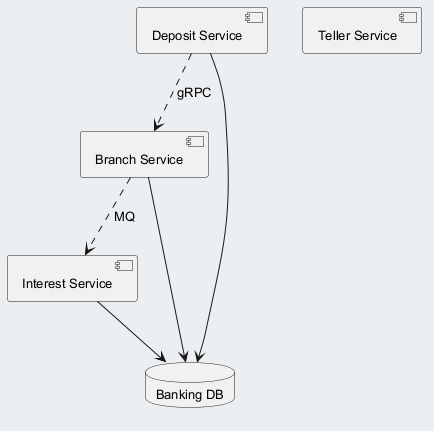

The diagram above was rendered by PlantUML. Its source (embedded in the PNG):
@startuml
skinparam backgroundColor #ECEFF1
skinparam classBackgroundColor #FFFFFF
skinparam classBorderColor #455A64
skinparam defaultFontSize 13
component "Branch Service" as C_BranchService
component "Teller Service" as C_TellerService
component "Deposit Service" as C_DepositService
component "Interest Service" as C_InterestService
database "Banking DB" as DB_banking
C_BranchService --> DB_banking
C_DepositService --> DB_banking
C_InterestService --> DB_banking
C_DepositService ..> C_BranchService : gRPC
C_BranchService ..> C_InterestService : MQ
@enduml